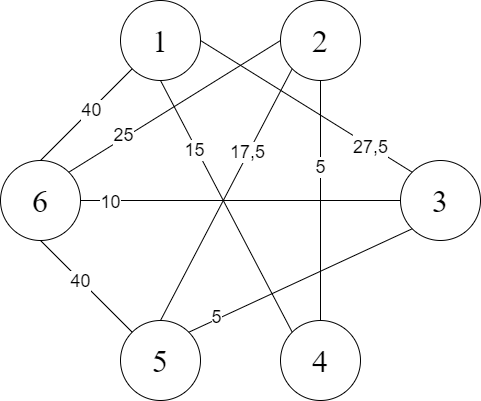

The diagram above was exported from draw.io. Its source (the exported page's mxGraphModel, read from the mxfile embedded in the PNG):
<mxGraphModel dx="702" dy="794" grid="1" gridSize="10" guides="1" tooltips="1" connect="1" arrows="1" fold="1" page="1" pageScale="1" pageWidth="827" pageHeight="1169" math="0" shadow="0">
  <root>
    <mxCell id="0" />
    <mxCell id="1" parent="0" />
    <mxCell id="FIgllKlil221bUkcnXo4-2" value="&lt;font face=&quot;Times New Roman&quot; style=&quot;font-size: 32px&quot;&gt;2&lt;/font&gt;" style="ellipse;whiteSpace=wrap;html=1;aspect=fixed;" parent="1" vertex="1">
      <mxGeometry x="400" y="80" width="80" height="80" as="geometry" />
    </mxCell>
    <mxCell id="FIgllKlil221bUkcnXo4-3" value="&lt;font face=&quot;Times New Roman&quot; style=&quot;font-size: 32px&quot;&gt;1&lt;/font&gt;" style="ellipse;whiteSpace=wrap;html=1;aspect=fixed;" parent="1" vertex="1">
      <mxGeometry x="240" y="80" width="80" height="80" as="geometry" />
    </mxCell>
    <mxCell id="FIgllKlil221bUkcnXo4-4" value="&lt;font face=&quot;Times New Roman&quot; style=&quot;font-size: 32px&quot;&gt;3&lt;/font&gt;" style="ellipse;whiteSpace=wrap;html=1;aspect=fixed;" parent="1" vertex="1">
      <mxGeometry x="520" y="240" width="80" height="80" as="geometry" />
    </mxCell>
    <mxCell id="FIgllKlil221bUkcnXo4-5" value="&lt;font style=&quot;font-size: 32px&quot; face=&quot;Times New Roman&quot;&gt;5&lt;/font&gt;" style="ellipse;whiteSpace=wrap;html=1;aspect=fixed;" parent="1" vertex="1">
      <mxGeometry x="240" y="400" width="80" height="80" as="geometry" />
    </mxCell>
    <mxCell id="FIgllKlil221bUkcnXo4-6" value="&lt;font face=&quot;Times New Roman&quot; style=&quot;font-size: 32px&quot;&gt;4&lt;/font&gt;" style="ellipse;whiteSpace=wrap;html=1;aspect=fixed;" parent="1" vertex="1">
      <mxGeometry x="400" y="400" width="80" height="80" as="geometry" />
    </mxCell>
    <mxCell id="c92dL4X981BoodxEPkon-1" value="&lt;font face=&quot;Times New Roman&quot; style=&quot;font-size: 32px&quot;&gt;6&lt;/font&gt;" style="ellipse;whiteSpace=wrap;html=1;aspect=fixed;" parent="1" vertex="1">
      <mxGeometry x="120" y="240" width="80" height="80" as="geometry" />
    </mxCell>
    <mxCell id="c92dL4X981BoodxEPkon-4" value="" style="endArrow=none;html=1;rounded=0;fontSize=32;exitX=1;exitY=0.5;exitDx=0;exitDy=0;entryX=0;entryY=0;entryDx=0;entryDy=0;" parent="1" source="FIgllKlil221bUkcnXo4-3" target="FIgllKlil221bUkcnXo4-4" edge="1">
      <mxGeometry width="50" height="50" relative="1" as="geometry">
        <mxPoint x="360" y="380" as="sourcePoint" />
        <mxPoint x="410" y="330" as="targetPoint" />
      </mxGeometry>
    </mxCell>
    <mxCell id="c92dL4X981BoodxEPkon-5" value="&lt;font style=&quot;font-size: 18px&quot;&gt;27,5&lt;/font&gt;" style="edgeLabel;html=1;align=center;verticalAlign=middle;resizable=0;points=[];fontSize=32;" parent="c92dL4X981BoodxEPkon-4" vertex="1" connectable="0">
      <mxGeometry x="-0.1016" y="1" relative="1" as="geometry">
        <mxPoint x="74" y="42" as="offset" />
      </mxGeometry>
    </mxCell>
    <mxCell id="c92dL4X981BoodxEPkon-6" value="" style="endArrow=none;html=1;rounded=0;fontSize=32;exitX=0.5;exitY=1;exitDx=0;exitDy=0;entryX=0;entryY=0;entryDx=0;entryDy=0;" parent="1" source="FIgllKlil221bUkcnXo4-3" target="FIgllKlil221bUkcnXo4-6" edge="1">
      <mxGeometry width="50" height="50" relative="1" as="geometry">
        <mxPoint x="318.2842712474619" y="158.2842712474619" as="sourcePoint" />
        <mxPoint x="541.7157287525381" y="261.7157287525381" as="targetPoint" />
      </mxGeometry>
    </mxCell>
    <mxCell id="c92dL4X981BoodxEPkon-17" value="15" style="edgeLabel;html=1;align=center;verticalAlign=middle;resizable=0;points=[];fontSize=18;" parent="c92dL4X981BoodxEPkon-6" vertex="1" connectable="0">
      <mxGeometry x="-0.4586" y="-2" relative="1" as="geometry">
        <mxPoint as="offset" />
      </mxGeometry>
    </mxCell>
    <mxCell id="c92dL4X981BoodxEPkon-8" value="" style="endArrow=none;html=1;rounded=0;fontSize=32;exitX=0;exitY=1;exitDx=0;exitDy=0;entryX=0.5;entryY=0;entryDx=0;entryDy=0;" parent="1" source="FIgllKlil221bUkcnXo4-3" target="c92dL4X981BoodxEPkon-1" edge="1">
      <mxGeometry width="50" height="50" relative="1" as="geometry">
        <mxPoint x="328.2842712474619" y="168.2842712474619" as="sourcePoint" />
        <mxPoint x="551.7157287525381" y="271.7157287525381" as="targetPoint" />
      </mxGeometry>
    </mxCell>
    <mxCell id="c92dL4X981BoodxEPkon-18" value="40" style="edgeLabel;html=1;align=center;verticalAlign=middle;resizable=0;points=[];fontSize=18;" parent="c92dL4X981BoodxEPkon-8" vertex="1" connectable="0">
      <mxGeometry x="-0.2975" y="4" relative="1" as="geometry">
        <mxPoint x="-12" y="6" as="offset" />
      </mxGeometry>
    </mxCell>
    <mxCell id="c92dL4X981BoodxEPkon-10" value="" style="endArrow=none;html=1;rounded=0;fontSize=32;exitX=0.5;exitY=1;exitDx=0;exitDy=0;entryX=0.5;entryY=0;entryDx=0;entryDy=0;" parent="1" source="FIgllKlil221bUkcnXo4-2" target="FIgllKlil221bUkcnXo4-6" edge="1">
      <mxGeometry width="50" height="50" relative="1" as="geometry">
        <mxPoint x="261.7157287525381" y="158.2842712474619" as="sourcePoint" />
        <mxPoint x="198.2842712474619" y="261.7157287525381" as="targetPoint" />
      </mxGeometry>
    </mxCell>
    <mxCell id="c92dL4X981BoodxEPkon-19" value="5" style="edgeLabel;html=1;align=center;verticalAlign=middle;resizable=0;points=[];fontSize=18;" parent="c92dL4X981BoodxEPkon-10" vertex="1" connectable="0">
      <mxGeometry x="-0.2833" y="-1" relative="1" as="geometry">
        <mxPoint as="offset" />
      </mxGeometry>
    </mxCell>
    <mxCell id="c92dL4X981BoodxEPkon-12" value="" style="endArrow=none;html=1;rounded=0;fontSize=32;exitX=0;exitY=1;exitDx=0;exitDy=0;entryX=0.5;entryY=0;entryDx=0;entryDy=0;" parent="1" source="FIgllKlil221bUkcnXo4-2" target="FIgllKlil221bUkcnXo4-5" edge="1">
      <mxGeometry width="50" height="50" relative="1" as="geometry">
        <mxPoint x="450" y="170" as="sourcePoint" />
        <mxPoint x="450" y="410" as="targetPoint" />
      </mxGeometry>
    </mxCell>
    <mxCell id="c92dL4X981BoodxEPkon-20" value="17,5" style="edgeLabel;html=1;align=center;verticalAlign=middle;resizable=0;points=[];fontSize=18;" parent="c92dL4X981BoodxEPkon-12" vertex="1" connectable="0">
      <mxGeometry x="-0.3319" y="-1" relative="1" as="geometry">
        <mxPoint as="offset" />
      </mxGeometry>
    </mxCell>
    <mxCell id="c92dL4X981BoodxEPkon-13" value="" style="endArrow=none;html=1;rounded=0;fontSize=32;exitX=0;exitY=0.5;exitDx=0;exitDy=0;entryX=1;entryY=0;entryDx=0;entryDy=0;" parent="1" source="FIgllKlil221bUkcnXo4-2" target="c92dL4X981BoodxEPkon-1" edge="1">
      <mxGeometry width="50" height="50" relative="1" as="geometry">
        <mxPoint x="460" y="180" as="sourcePoint" />
        <mxPoint x="460" y="420" as="targetPoint" />
      </mxGeometry>
    </mxCell>
    <mxCell id="c92dL4X981BoodxEPkon-21" value="25" style="edgeLabel;html=1;align=center;verticalAlign=middle;resizable=0;points=[];fontSize=18;" parent="c92dL4X981BoodxEPkon-13" vertex="1" connectable="0">
      <mxGeometry x="0.4786" y="-3" relative="1" as="geometry">
        <mxPoint as="offset" />
      </mxGeometry>
    </mxCell>
    <mxCell id="c92dL4X981BoodxEPkon-14" value="" style="endArrow=none;html=1;rounded=0;fontSize=32;exitX=0;exitY=0.5;exitDx=0;exitDy=0;entryX=1;entryY=0.5;entryDx=0;entryDy=0;" parent="1" source="FIgllKlil221bUkcnXo4-4" target="c92dL4X981BoodxEPkon-1" edge="1">
      <mxGeometry width="50" height="50" relative="1" as="geometry">
        <mxPoint x="470" y="190" as="sourcePoint" />
        <mxPoint x="470" y="430" as="targetPoint" />
      </mxGeometry>
    </mxCell>
    <mxCell id="c92dL4X981BoodxEPkon-23" value="10" style="edgeLabel;html=1;align=center;verticalAlign=middle;resizable=0;points=[];fontSize=18;" parent="c92dL4X981BoodxEPkon-14" vertex="1" connectable="0">
      <mxGeometry x="0.8188" y="1" relative="1" as="geometry">
        <mxPoint as="offset" />
      </mxGeometry>
    </mxCell>
    <mxCell id="c92dL4X981BoodxEPkon-15" value="" style="endArrow=none;html=1;rounded=0;fontSize=32;exitX=0;exitY=1;exitDx=0;exitDy=0;entryX=1;entryY=0;entryDx=0;entryDy=0;" parent="1" source="FIgllKlil221bUkcnXo4-4" target="FIgllKlil221bUkcnXo4-5" edge="1">
      <mxGeometry width="50" height="50" relative="1" as="geometry">
        <mxPoint x="480" y="200" as="sourcePoint" />
        <mxPoint x="480" y="440" as="targetPoint" />
      </mxGeometry>
    </mxCell>
    <mxCell id="c92dL4X981BoodxEPkon-24" value="5" style="edgeLabel;html=1;align=center;verticalAlign=middle;resizable=0;points=[];fontSize=18;" parent="c92dL4X981BoodxEPkon-15" vertex="1" connectable="0">
      <mxGeometry x="0.7455" y="-2" relative="1" as="geometry">
        <mxPoint as="offset" />
      </mxGeometry>
    </mxCell>
    <mxCell id="c92dL4X981BoodxEPkon-16" value="" style="endArrow=none;html=1;rounded=0;fontSize=32;exitX=0.5;exitY=1;exitDx=0;exitDy=0;entryX=0;entryY=0;entryDx=0;entryDy=0;" parent="1" source="c92dL4X981BoodxEPkon-1" target="FIgllKlil221bUkcnXo4-5" edge="1">
      <mxGeometry width="50" height="50" relative="1" as="geometry">
        <mxPoint x="421.7157287525381" y="158.2842712474619" as="sourcePoint" />
        <mxPoint x="290" y="410" as="targetPoint" />
      </mxGeometry>
    </mxCell>
    <mxCell id="c92dL4X981BoodxEPkon-25" value="40" style="edgeLabel;html=1;align=center;verticalAlign=middle;resizable=0;points=[];fontSize=18;" parent="c92dL4X981BoodxEPkon-16" vertex="1" connectable="0">
      <mxGeometry x="-0.2259" y="-1" relative="1" as="geometry">
        <mxPoint x="5" y="4" as="offset" />
      </mxGeometry>
    </mxCell>
  </root>
</mxGraphModel>